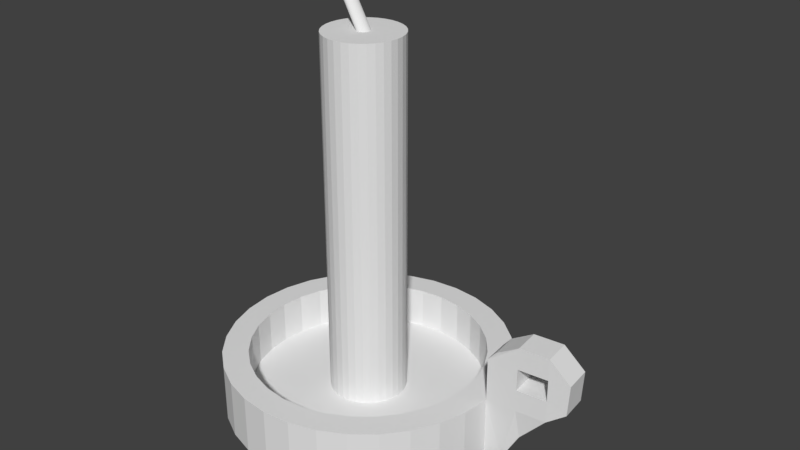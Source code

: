 # Source: candle.blend  (saved by Blender 2.77.0; exported with 4.5.12 LTS)
import bpy
from mathutils import Matrix  # noqa: F401  (used for matrix-valued properties, if any)

bpy.ops.wm.read_factory_settings(use_empty=True)
scene = bpy.context.scene
scene.name = 'Scene'

# ---- collections
col_collection_1 = bpy.data.collections.new('Collection 1'); scene.collection.children.link(col_collection_1)

# ---- world
world_world = bpy.data.worlds.new('World'); scene.world = world_world
world_world.color = (0.05088, 0.05088, 0.05088)
world_world.use_sun_shadow = False
world_world.sun_shadow_jitter_overblur = 0.0
world_world.cycles.sampling_method = 'MANUAL'

# ---- meshes
me_cylinder = bpy.data.meshes.new('Cylinder')
me_cylinder.from_pydata([(0.0, 1.0, -1.0), (0.0, 1.0, 1.0), (0.1951, 0.9808, -1.0), (0.1951, 0.9808, 1.0), (0.3827, 0.9239, -1.0), (0.3827, 0.9239, 1.0), (0.5556, 0.8315, -1.0), (0.5556, 0.8315, 1.0), (0.7071, 0.7071, -1.0), (0.7071, 0.7071, 1.0), (0.8315, 0.5556, -1.0), (0.8315, 0.5556, 1.0), (0.9239, 0.3827, -1.0), (0.9239, 0.3827, 1.0), (0.9808, 0.1951, -1.0), (0.9808, 0.1951, 1.0), (1.0, 7.55e-08, -1.0), (1.0, 7.55e-08, 1.0), (0.9808, -0.1951, -1.0), (0.9808, -0.1951, 1.0), (0.9239, -0.3827, -1.0), (0.9239, -0.3827, 1.0), (0.8315, -0.5556, -1.0), (0.8315, -0.5556, 1.0), (0.7071, -0.7071, -1.0), (0.7071, -0.7071, 1.0), (0.5556, -0.8315, -1.0), (0.5556, -0.8315, 1.0), (0.3827, -0.9239, -1.0), (0.3827, -0.9239, 1.0), (0.1951, -0.9808, -1.0), (0.1951, -0.9808, 1.0), (-3.258e-07, -1.0, -1.0), (-3.258e-07, -1.0, 1.0), (-0.1951, -0.9808, -1.0), (-0.1951, -0.9808, 1.0), (-0.3827, -0.9239, -1.0), (-0.3827, -0.9239, 1.0), (-0.5556, -0.8315, -1.0), (-0.5556, -0.8315, 1.0), (-0.7071, -0.7071, -1.0), (-0.7071, -0.7071, 1.0), (-0.8315, -0.5556, -1.0), (-0.8315, -0.5556, 1.0), (-0.9239, -0.3827, -1.0), (-0.9239, -0.3827, 1.0), (-0.9808, -0.1951, -1.0), (-0.9808, -0.1951, 1.0), (-1.0, 9.656e-07, -1.0), (-1.0, 9.656e-07, 1.0), (-0.9808, 0.1951, -1.0), (-0.9808, 0.1951, 1.0), (-0.9239, 0.3827, -1.0), (-0.9239, 0.3827, 1.0), (-0.8315, 0.5556, -1.0), (-0.8315, 0.5556, 1.0), (-0.7071, 0.7071, -1.0), (-0.7071, 0.7071, 1.0), (-0.5556, 0.8315, -1.0), (-0.5556, 0.8315, 1.0), (-0.3827, 0.9239, -1.0), (-0.3827, 0.9239, 1.0), (-0.1951, 0.9808, -1.0), (-0.1951, 0.9808, 1.0), (4.281e-07, 1.0, -8.473), (0.1951, 0.9808, -8.473), (0.3827, 0.9239, -8.473), (0.5556, 0.8315, -8.473), (0.7071, 0.7071, -8.473), (0.8315, 0.5556, -8.473), (0.9239, 0.3827, -8.473), (0.9808, 0.1951, -8.473), (1.0, 7.55e-08, -8.473), (0.9808, -0.1951, -8.473), (0.9239, -0.3827, -8.473), (0.8315, -0.5556, -8.473), (0.7071, -0.7071, -8.473), (0.5556, -0.8315, -8.473), (0.3827, -0.9239, -8.473), (0.1951, -0.9808, -8.473), (1.022e-07, -1.0, -8.473), (-0.1951, -0.9808, -8.473), (-0.3827, -0.9239, -8.473), (-0.5556, -0.8315, -8.473), (-0.7071, -0.7071, -8.473), (-0.8315, -0.5556, -8.473), (-0.9239, -0.3827, -8.473), (-0.9808, -0.1951, -8.473), (-1.0, 9.656e-07, -8.473), (-0.9808, 0.1951, -8.473), (-0.9239, 0.3827, -8.473), (-0.8315, 0.5556, -8.473), (-0.7071, 0.7071, -8.473), (-0.5556, 0.8315, -8.473), (-0.3827, 0.9239, -8.473), (-0.1951, 0.9808, -8.473), (2.539e-07, 3.069, -8.473), (0.5988, 3.01, -8.473), (1.175, 2.836, -8.473), (1.705, 2.552, -8.473), (2.17, 2.17, -8.473), (2.552, 1.705, -8.473), (2.836, 1.175, -8.473), (3.01, 0.5988, -8.473), (3.069, -3.58e-07, -8.473), (3.01, -0.5988, -8.473), (2.836, -1.175, -8.473), (2.552, -1.705, -8.473), (2.17, -2.17, -8.473), (1.705, -2.552, -8.473), (1.175, -2.836, -8.473), (0.5988, -3.01, -8.473), (-7.462e-07, -3.069, -8.473), (-0.5988, -3.01, -8.473), (-1.175, -2.836, -8.473), (-1.705, -2.552, -8.473), (-2.17, -2.17, -8.473), (-2.552, -1.705, -8.473), (-2.836, -1.175, -8.473), (-3.01, -0.5988, -8.473), (-3.069, 2.374e-06, -8.473), (-3.01, 0.5988, -8.473), (-2.836, 1.175, -8.473), (-2.552, 1.705, -8.473), (-2.17, 2.17, -8.473), (-1.705, 2.552, -8.473), (-1.175, 2.836, -8.473), (-0.5988, 3.01, -8.473), (1.907e-07, 3.069, -7.359), (0.5988, 3.01, -7.359), (1.175, 2.836, -7.359), (1.705, 2.552, -7.359), (2.17, 2.17, -7.359), (2.552, 1.705, -7.359), (2.836, 1.175, -7.359), (3.01, 0.5988, -7.359), (3.069, -3.58e-07, -7.359), (3.01, -0.5988, -7.359), (2.836, -1.175, -7.359), (2.552, -1.705, -7.359), (2.17, -2.17, -7.359), (1.705, -2.552, -7.359), (1.175, -2.836, -7.359), (0.5988, -3.01, -7.359), (-8.094e-07, -3.069, -7.359), (-0.5988, -3.01, -7.359), (-1.175, -2.836, -7.359), (-1.705, -2.552, -7.359), (-2.17, -2.17, -7.359), (-2.552, -1.705, -7.359), (-2.836, -1.175, -7.359), (-3.01, -0.5988, -7.359), (-3.069, 2.374e-06, -7.359), (-3.01, 0.5988, -7.359), (-2.836, 1.175, -7.359), (-2.552, 1.705, -7.359), (-2.17, 2.17, -7.359), (-1.705, 2.552, -7.359), (-1.175, 2.836, -7.359), (-0.5988, 3.01, -7.359), (7.862e-08, 3.737, -7.359), (0.7291, 3.665, -7.359), (1.43, 3.453, -7.359), (2.076, 3.107, -7.359), (2.643, 2.643, -7.359), (3.107, 2.076, -7.359), (3.453, 1.43, -7.359), (3.665, 0.7291, -7.359), (3.737, -5.023e-07, -7.359), (3.665, -0.7291, -7.359), (3.453, -1.43, -7.359), (3.107, -2.076, -7.359), (2.643, -2.643, -7.359), (2.076, -3.107, -7.359), (1.43, -3.453, -7.359), (0.7291, -3.665, -7.359), (-1.139e-06, -3.737, -7.359), (-0.7291, -3.665, -7.359), (-1.43, -3.453, -7.359), (-2.076, -3.107, -7.359), (-2.643, -2.643, -7.359), (-3.107, -2.076, -7.359), (-3.453, -1.43, -7.359), (-3.665, -0.7291, -7.359), (-3.737, 2.824e-06, -7.359), (-3.665, 0.7291, -7.359), (-3.453, 1.43, -7.359), (-3.107, 2.076, -7.359), (-2.643, 2.643, -7.359), (-2.076, 3.107, -7.359), (-1.43, 3.453, -7.359), (-0.7291, 3.665, -7.359), (1.418e-07, 3.737, -8.898), (0.7291, 3.665, -8.898), (1.43, 3.453, -8.898), (2.076, 3.107, -8.898), (2.643, 2.643, -8.898), (3.107, 2.076, -8.898), (3.453, 1.43, -8.898), (3.665, 0.7291, -8.898), (3.737, -5.023e-07, -8.898), (3.665, -0.7291, -8.898), (3.453, -1.43, -8.898), (3.107, -2.076, -8.898), (2.643, -2.643, -8.898), (2.076, -3.107, -8.898), (1.43, -3.453, -8.898), (0.7291, -3.665, -8.898), (-1.076e-06, -3.737, -8.898), (-0.7291, -3.665, -8.898), (-1.43, -3.453, -8.898), (-2.076, -3.107, -8.898), (-2.643, -2.643, -8.898), (-3.107, -2.076, -8.898), (-3.453, -1.43, -8.898), (-3.665, -0.7291, -8.898), (-3.737, 2.824e-06, -8.898), (-3.665, 0.7291, -8.898), (-3.453, 1.43, -8.898), (-3.107, 2.076, -8.898), (-2.643, 2.643, -8.898), (-2.076, 3.107, -8.898), (-1.43, 3.453, -8.898), (-0.7291, 3.665, -8.898), (9.634e-08, 0.1728, 1.0), (0.03372, 0.1695, 1.0), (0.06614, 0.1597, 1.0), (0.09602, 0.1437, 1.0), (0.1222, 0.1222, 1.0), (0.1437, 0.09602, 1.0), (0.1597, 0.06614, 1.0), (0.1695, 0.03372, 1.0), (0.1728, 2.528e-07, 1.0), (0.1695, -0.03372, 1.0), (0.1597, -0.06614, 1.0), (0.1437, -0.09602, 1.0), (0.1222, -0.1222, 1.0), (0.09602, -0.1437, 1.0), (0.06614, -0.1597, 1.0), (0.03372, -0.1695, 1.0), (4.003e-08, -0.1728, 1.0), (-0.03372, -0.1695, 1.0), (-0.06614, -0.1597, 1.0), (-0.09602, -0.1437, 1.0), (-0.1222, -0.1222, 1.0), (-0.1437, -0.09602, 1.0), (-0.1597, -0.06614, 1.0), (-0.1695, -0.03372, 1.0), (-0.1728, 4.066e-07, 1.0), (-0.1695, 0.03372, 1.0), (-0.1597, 0.06614, 1.0), (-0.1437, 0.09602, 1.0), (-0.1222, 0.1222, 1.0), (-0.09602, 0.1437, 1.0), (-0.06614, 0.1597, 1.0), (-0.03372, 0.1695, 1.0), (-0.7795, 0.4667, 1.802), (-0.7458, 0.4634, 1.802), (-0.7134, 0.4536, 1.802), (-0.6835, 0.4376, 1.802), (-0.6573, 0.4161, 1.802), (-0.6358, 0.3899, 1.802), (-0.6198, 0.36, 1.802), (-0.61, 0.3276, 1.802), (-0.6067, 0.2939, 1.802), (-0.61, 0.2602, 1.802), (-0.6198, 0.2278, 1.802), (-0.6358, 0.1979, 1.802), (-0.6573, 0.1717, 1.802), (-0.6835, 0.1502, 1.802), (-0.7134, 0.1342, 1.802), (-0.7458, 0.1244, 1.802), (-0.7795, 0.1211, 1.802), (-0.8132, 0.1244, 1.802), (-0.8457, 0.1342, 1.802), (-0.8755, 0.1502, 1.802), (-0.9017, 0.1717, 1.802), (-0.9232, 0.1979, 1.802), (-0.9392, 0.2278, 1.802), (-0.949, 0.2602, 1.802), (-0.9523, 0.2939, 1.802), (-0.949, 0.3276, 1.802), (-0.9392, 0.36, 1.802), (-0.9232, 0.3899, 1.802), (-0.9017, 0.4161, 1.802), (-0.8755, 0.4376, 1.802), (-0.8457, 0.4536, 1.802), (-0.8132, 0.4634, 1.802), (0.7291, 3.665, -7.359), (1.43, 3.453, -7.359), (0.7291, 3.665, -8.898), (1.43, 3.453, -8.898), (5.738, 0.9615, -6.986), (5.809, 0.2325, -6.986), (3.891, 0.7291, -5.929), (3.963, -5.023e-07, -5.929), (5.788, 0.9615, -6.159), (5.86, 0.2325, -6.159), (4.189, 0.07749, -8.898), (4.618, 0.155, -8.133), (5.311, 0.155, -7.359), (4.524, 0.07749, -7.359), (4.452, 0.8066, -7.359), (5.239, 0.8841, -7.359), (4.546, 0.8841, -8.133), (4.117, 0.8066, -8.898), (5.311, 0.155, -5.611), (4.524, 0.07749, -5.611), (4.452, 0.8066, -5.611), (5.239, 0.8841, -5.611), (3.665, 0.7291, -6.776), (3.665, 0.7291, -6.194), (3.737, -5.023e-07, -6.776), (3.737, -5.023e-07, -6.194), (4.524, 0.07749, -6.776), (4.524, 0.07749, -6.194), (5.311, 0.155, -6.776), (5.311, 0.155, -6.194), (5.239, 0.8841, -6.776), (5.239, 0.8841, -6.194), (4.452, 0.8066, -6.776), (4.452, 0.8066, -6.194)], [], [(0, 1, 3, 2), (2, 3, 5, 4), (4, 5, 7, 6), (6, 7, 9, 8), (8, 9, 11, 10), (10, 11, 13, 12), (12, 13, 15, 14), (14, 15, 17, 16), (16, 17, 19, 18), (18, 19, 21, 20), (20, 21, 23, 22), (22, 23, 25, 24), (24, 25, 27, 26), (26, 27, 29, 28), (28, 29, 31, 30), (30, 31, 33, 32), (32, 33, 35, 34), (34, 35, 37, 36), (36, 37, 39, 38), (38, 39, 41, 40), (40, 41, 43, 42), (42, 43, 45, 44), (44, 45, 47, 46), (46, 47, 49, 48), (48, 49, 51, 50), (50, 51, 53, 52), (52, 53, 55, 54), (54, 55, 57, 56), (56, 57, 59, 58), (58, 59, 61, 60), (13, 11, 229, 230), (60, 61, 63, 62), (62, 63, 1, 0), (2, 4, 66, 65), (92, 93, 125, 124), (20, 22, 75, 74), (38, 40, 84, 83), (56, 58, 93, 92), (12, 14, 71, 70), (30, 32, 80, 79), (48, 50, 89, 88), (4, 6, 67, 66), (22, 24, 76, 75), (40, 42, 85, 84), (58, 60, 94, 93), (14, 16, 72, 71), (32, 34, 81, 80), (50, 52, 90, 89), (6, 8, 68, 67), (24, 26, 77, 76), (42, 44, 86, 85), (60, 62, 95, 94), (16, 18, 73, 72), (34, 36, 82, 81), (52, 54, 91, 90), (8, 10, 69, 68), (26, 28, 78, 77), (44, 46, 87, 86), (0, 2, 65, 64), (62, 0, 64, 95), (18, 20, 74, 73), (36, 38, 83, 82), (54, 56, 92, 91), (10, 12, 70, 69), (28, 30, 79, 78), (46, 48, 88, 87), (127, 96, 128, 159), (79, 80, 112, 111), (66, 67, 99, 98), (93, 94, 126, 125), (80, 81, 113, 112), (67, 68, 100, 99), (94, 95, 127, 126), (81, 82, 114, 113), (68, 69, 101, 100), (95, 64, 96, 127), (82, 83, 115, 114), (69, 70, 102, 101), (83, 84, 116, 115), (70, 71, 103, 102), (84, 85, 117, 116), (71, 72, 104, 103), (85, 86, 118, 117), (72, 73, 105, 104), (86, 87, 119, 118), (73, 74, 106, 105), (87, 88, 120, 119), (74, 75, 107, 106), (88, 89, 121, 120), (75, 76, 108, 107), (89, 90, 122, 121), (76, 77, 109, 108), (90, 91, 123, 122), (77, 78, 110, 109), (64, 65, 97, 96), (91, 92, 124, 123), (78, 79, 111, 110), (65, 66, 98, 97), (149, 150, 182, 181), (114, 115, 147, 146), (101, 102, 134, 133), (115, 116, 148, 147), (102, 103, 135, 134), (116, 117, 149, 148), (103, 104, 136, 135), (117, 118, 150, 149), (104, 105, 137, 136), (118, 119, 151, 150), (105, 106, 138, 137), (119, 120, 152, 151), (106, 107, 139, 138), (120, 121, 153, 152), (107, 108, 140, 139), (121, 122, 154, 153), (108, 109, 141, 140), (122, 123, 155, 154), (109, 110, 142, 141), (96, 97, 129, 128), (123, 124, 156, 155), (110, 111, 143, 142), (97, 98, 130, 129), (124, 125, 157, 156), (111, 112, 144, 143), (98, 99, 131, 130), (125, 126, 158, 157), (112, 113, 145, 144), (99, 100, 132, 131), (126, 127, 159, 158), (113, 114, 146, 145), (100, 101, 133, 132), (184, 185, 217, 216), (136, 137, 169, 168), (150, 151, 183, 182), (137, 138, 170, 169), (151, 152, 184, 183), (138, 139, 171, 170), (152, 153, 185, 184), (139, 140, 172, 171), (153, 154, 186, 185), (140, 141, 173, 172), (154, 155, 187, 186), (141, 142, 174, 173), (128, 129, 161, 160), (155, 156, 188, 187), (142, 143, 175, 174), (129, 130, 162, 161), (156, 157, 189, 188), (143, 144, 176, 175), (130, 131, 163, 162), (157, 158, 190, 189), (144, 145, 177, 176), (131, 132, 164, 163), (158, 159, 191, 190), (145, 146, 178, 177), (132, 133, 165, 164), (159, 128, 160, 191), (146, 147, 179, 178), (133, 134, 166, 165), (147, 148, 180, 179), (134, 135, 167, 166), (148, 149, 181, 180), (135, 136, 168, 167), (192, 193, 194, 195, 196, 197, 198, 199, 200, 201, 202, 203, 204, 205, 206, 207, 208, 209, 210, 211, 212, 213, 214, 215, 216, 217, 218, 219, 220, 221, 222, 223), (171, 172, 204, 203), (185, 186, 218, 217), (172, 173, 205, 204), (186, 187, 219, 218), (173, 174, 206, 205), (160, 161, 193, 192), (187, 188, 220, 219), (174, 175, 207, 206), (161, 162, 289, 288), (188, 189, 221, 220), (175, 176, 208, 207), (162, 163, 195, 194), (189, 190, 222, 221), (176, 177, 209, 208), (163, 164, 196, 195), (190, 191, 223, 222), (177, 178, 210, 209), (164, 165, 197, 196), (191, 160, 192, 223), (178, 179, 211, 210), (165, 166, 198, 197), (179, 180, 212, 211), (166, 167, 199, 198), (180, 181, 213, 212), (181, 182, 214, 213), (168, 169, 201, 200), (182, 183, 215, 214), (169, 170, 202, 201), (183, 184, 216, 215), (170, 171, 203, 202), (31, 29, 238, 239), (49, 47, 247, 248), (5, 3, 225, 226), (23, 21, 234, 235), (41, 39, 243, 244), (59, 57, 252, 253), (15, 13, 230, 231), (33, 31, 239, 240), (51, 49, 248, 249), (7, 5, 226, 227), (25, 23, 235, 236), (43, 41, 244, 245), (61, 59, 253, 254), (17, 15, 231, 232), (35, 33, 240, 241), (53, 51, 249, 250), (9, 7, 227, 228), (27, 25, 236, 237), (45, 43, 245, 246), (63, 61, 254, 255), (19, 17, 232, 233), (37, 35, 241, 242), (55, 53, 250, 251), (11, 9, 228, 229), (29, 27, 237, 238), (47, 45, 246, 247), (3, 1, 224, 225), (1, 63, 255, 224), (21, 19, 233, 234), (39, 37, 242, 243), (57, 55, 251, 252), (228, 227, 259, 260), (255, 254, 286, 287), (242, 241, 273, 274), (229, 228, 260, 261), (224, 255, 287, 256), (243, 242, 274, 275), (230, 229, 261, 262), (244, 243, 275, 276), (231, 230, 262, 263), (245, 244, 276, 277), (232, 231, 263, 264), (246, 245, 277, 278), (233, 232, 264, 265), (247, 246, 278, 279), (234, 233, 265, 266), (248, 247, 279, 280), (235, 234, 266, 267), (249, 248, 280, 281), (236, 235, 267, 268), (250, 249, 281, 282), (237, 236, 268, 269), (251, 250, 282, 283), (238, 237, 269, 270), (225, 224, 256, 257), (252, 251, 283, 284), (239, 238, 270, 271), (226, 225, 257, 258), (253, 252, 284, 285), (240, 239, 271, 272), (227, 226, 258, 259), (254, 253, 285, 286), (241, 240, 272, 273), (257, 256, 287, 286, 285, 284, 283, 282, 281, 280, 279, 278, 277, 276, 275, 274, 273, 272, 271, 270, 269, 268, 267, 266, 265, 264, 263, 262, 261, 260, 259, 258), (288, 289, 291, 290), (194, 193, 290, 291), (162, 194, 291, 289), (193, 161, 288, 290), (293, 300, 303, 292), (321, 311, 294, 308), (300, 299, 304, 303), (309, 306, 297, 296), (311, 313, 295, 294), (317, 297, 306), (293, 292, 296, 297), (313, 315, 307, 295), (315, 317, 306, 307), (294, 295, 307, 308), (308, 307, 306, 309), (200, 199, 305, 298), (298, 305, 304, 299), (296, 319, 309), (319, 321, 308, 309), (199, 167, 302, 305), (305, 302, 303, 304), (168, 200, 298, 301), (301, 298, 299, 300), (303, 302, 320, 318), (321, 319, 317, 315), (292, 303, 318), (292, 318, 319, 296), (301, 300, 316, 314), (317, 319, 318, 316), (168, 301, 314, 312), (312, 314, 315, 313), (300, 293, 316), (316, 293, 297, 317), (167, 168, 312, 310), (310, 312, 313, 311), (302, 167, 310, 320), (320, 310, 311, 321), (320, 314, 316, 318), (315, 314, 320, 321)])
_uv = me_cylinder.uv_layers.new(name='UVMap')
_uv.uv.foreach_set('vector', [0.4736, 0.5544, 0.4736, 0.4369, 0.4847, 0.437, 0.4847, 0.5544, 0.4847, 0.5544, 0.4847, 0.437, 0.4951, 0.4371, 0.4951, 0.5545, 0.4951, 0.5545, 0.4951, 0.4371, 0.5046, 0.4372, 0.5046, 0.5546, 0.5046, 0.5546, 0.5046, 0.4372, 0.5126, 0.4373, 0.5126, 0.5548, 0.4317, 0.8757, 0.4317, 0.9932, 0.4236, 0.9934, 0.4236, 0.876, 0.4236, 0.876, 0.4236, 0.9934, 0.4141, 0.9936, 0.4141, 0.8761, 0.4141, 0.8761, 0.4141, 0.9936, 0.4037, 0.9937, 0.4037, 0.8762, 0.4037, 0.8762, 0.4037, 0.9937, 0.3926, 0.9937, 0.3926, 0.8763, 0.3926, 0.8763, 0.3926, 0.9937, 0.3813, 0.9937, 0.3813, 0.8763, 0.3813, 0.8763, 0.3813, 0.9937, 0.3703, 0.9937, 0.3703, 0.8762, 0.3703, 0.8762, 0.3703, 0.9937, 0.36, 0.9935, 0.36, 0.8761, 0.36, 0.8761, 0.36, 0.9935, 0.3508, 0.9934, 0.3508, 0.8759, 0.1788, 0.6723, 0.1788, 0.7181, 0.1755, 0.718, 0.1755, 0.6722, 0.1755, 0.6722, 0.1755, 0.718, 0.1717, 0.718, 0.1717, 0.6722, 0.1717, 0.6722, 0.1717, 0.718, 0.1676, 0.718, 0.1676, 0.6722, 0.1676, 0.6722, 0.1676, 0.718, 0.1633, 0.718, 0.1633, 0.6722, 0.1633, 0.6722, 0.1633, 0.718, 0.1589, 0.718, 0.1589, 0.6722, 0.1589, 0.6722, 0.1589, 0.718, 0.1546, 0.718, 0.1546, 0.6722, 0.1546, 0.6722, 0.1546, 0.718, 0.1507, 0.718, 0.1507, 0.6722, 0.1507, 0.6722, 0.1507, 0.718, 0.1472, 0.7181, 0.1472, 0.6722, 0.5934, 0.8759, 0.5934, 0.9934, 0.584, 0.9934, 0.584, 0.8759, 0.584, 0.8759, 0.584, 0.9934, 0.5736, 0.9934, 0.5736, 0.8759, 0.5736, 0.8759, 0.5736, 0.9934, 0.5626, 0.9934, 0.5626, 0.8759, 0.5626, 0.8759, 0.5626, 0.9934, 0.5513, 0.9934, 0.5513, 0.8759, 0.5513, 0.8759, 0.5513, 0.9934, 0.5403, 0.9934, 0.5403, 0.8759, 0.5403, 0.8759, 0.5403, 0.9934, 0.5299, 0.9934, 0.5299, 0.8759, 0.5299, 0.8759, 0.5299, 0.9934, 0.5205, 0.9934, 0.5205, 0.8759, 0.5205, 0.8759, 0.5205, 0.9934, 0.5126, 0.9934, 0.5126, 0.8759, 0.4317, 0.5547, 0.4317, 0.4372, 0.441, 0.4371, 0.441, 0.5545, 0.441, 0.5545, 0.441, 0.4371, 0.4514, 0.437, 0.4514, 0.5545, 0.09099, 0.8372, 0.0953, 0.8266, 0.1372, 0.8495, 0.1364, 0.8513, 0.4514, 0.5545, 0.4514, 0.437, 0.4624, 0.4369, 0.4624, 0.5544, 0.4624, 0.5544, 0.4624, 0.4369, 0.4736, 0.4369, 0.4736, 0.5544, 0.4847, 0.5544, 0.4951, 0.5545, 0.4951, 0.9934, 0.4847, 0.9933, 0.6645, 0.1834, 0.6551, 0.177, 0.7111, 0.06981, 0.7398, 0.08945, 0.3703, 0.8762, 0.36, 0.8761, 0.36, 0.4373, 0.3703, 0.4374, 0.1507, 0.6722, 0.1472, 0.6722, 0.1472, 0.501, 0.1507, 0.501, 0.4317, 0.5547, 0.441, 0.5545, 0.441, 0.9934, 0.4317, 0.9935, 0.4141, 0.8761, 0.4037, 0.8762, 0.4037, 0.4374, 0.4141, 0.4373, 0.1676, 0.6722, 0.1633, 0.6722, 0.1633, 0.501, 0.1676, 0.501, 0.5513, 0.8759, 0.5403, 0.8759, 0.5403, 0.4369, 0.5513, 0.4369, 0.4951, 0.5545, 0.5046, 0.5546, 0.5046, 0.9935, 0.4951, 0.9934, 0.36, 0.8761, 0.3508, 0.8759, 0.3508, 0.4371, 0.36, 0.4373, 0.5934, 0.8759, 0.584, 0.8759, 0.584, 0.4369, 0.5934, 0.4369, 0.441, 0.5545, 0.4514, 0.5545, 0.4514, 0.9933, 0.441, 0.9934, 0.4037, 0.8762, 0.3926, 0.8763, 0.3926, 0.4375, 0.4037, 0.4374, 0.1633, 0.6722, 0.1589, 0.6722, 0.1589, 0.501, 0.1633, 0.501, 0.5403, 0.8759, 0.5299, 0.8759, 0.5299, 0.4369, 0.5403, 0.4369, 0.5046, 0.5546, 0.5126, 0.5548, 0.5126, 0.9937, 0.5046, 0.9935, 0.1788, 0.6723, 0.1755, 0.6722, 0.1755, 0.501, 0.1788, 0.5011, 0.584, 0.8759, 0.5736, 0.8759, 0.5736, 0.4369, 0.584, 0.4369, 0.4514, 0.5545, 0.4624, 0.5544, 0.4624, 0.9933, 0.4514, 0.9933, 0.3926, 0.8763, 0.3813, 0.8763, 0.3813, 0.4375, 0.3926, 0.4375, 0.1589, 0.6722, 0.1546, 0.6722, 0.1546, 0.501, 0.1589, 0.501, 0.5299, 0.8759, 0.5205, 0.8759, 0.5205, 0.4369, 0.5299, 0.4369, 0.4317, 0.8757, 0.4236, 0.876, 0.4236, 0.4372, 0.4317, 0.4369, 0.1755, 0.6722, 0.1717, 0.6722, 0.1717, 0.501, 0.1755, 0.501, 0.5736, 0.8759, 0.5626, 0.8759, 0.5626, 0.4369, 0.5736, 0.4369, 0.4736, 0.5544, 0.4847, 0.5544, 0.4847, 0.9933, 0.4736, 0.9933, 0.4624, 0.5544, 0.4736, 0.5544, 0.4736, 0.9933, 0.4624, 0.9933, 0.3813, 0.8763, 0.3703, 0.8762, 0.3703, 0.4374, 0.3813, 0.4375, 0.1546, 0.6722, 0.1507, 0.6722, 0.1507, 0.501, 0.1546, 0.501, 0.5205, 0.8759, 0.5126, 0.8759, 0.5126, 0.4369, 0.5205, 0.4369, 0.4236, 0.876, 0.4141, 0.8761, 0.4141, 0.4373, 0.4236, 0.4372, 0.1717, 0.6722, 0.1676, 0.6722, 0.1676, 0.501, 0.1717, 0.501, 0.5626, 0.8759, 0.5513, 0.8759, 0.5513, 0.4369, 0.5626, 0.4369, 0.9993, 0.09013, 0.9992, 0.1251, 0.9353, 0.1252, 0.9353, 0.09017, 0.6224, 0.2873, 0.6337, 0.2873, 0.6453, 0.4083, 0.6108, 0.4083, 0.601, 0.177, 0.5916, 0.1834, 0.5162, 0.08945, 0.545, 0.06981, 0.6551, 0.177, 0.6447, 0.1726, 0.6792, 0.05629, 0.7111, 0.06981, 0.6337, 0.2873, 0.6447, 0.285, 0.6792, 0.4014, 0.6453, 0.4083, 0.5916, 0.1834, 0.5837, 0.1916, 0.4918, 0.1144, 0.5162, 0.08945, 0.6447, 0.1726, 0.6337, 0.1704, 0.6453, 0.04939, 0.6792, 0.05629, 0.6447, 0.285, 0.6551, 0.2806, 0.7111, 0.3878, 0.6792, 0.4014, 0.5837, 0.1916, 0.5774, 0.2011, 0.4726, 0.1438, 0.4918, 0.1144, 0.6337, 0.1704, 0.6224, 0.1704, 0.6108, 0.04939, 0.6453, 0.04939, 0.6551, 0.2806, 0.6645, 0.2742, 0.7398, 0.3682, 0.7111, 0.3878, 0.5774, 0.2011, 0.5731, 0.2118, 0.4594, 0.1765, 0.4726, 0.1438, 0.6645, 0.2742, 0.6724, 0.2661, 0.7643, 0.3432, 0.7398, 0.3682, 0.5731, 0.2118, 0.5709, 0.2231, 0.4527, 0.2112, 0.4594, 0.1765, 0.6724, 0.2661, 0.6787, 0.2565, 0.7835, 0.3138, 0.7643, 0.3432, 0.5709, 0.2231, 0.5709, 0.2346, 0.4527, 0.2465, 0.4527, 0.2112, 0.6787, 0.2565, 0.683, 0.2459, 0.7967, 0.2812, 0.7835, 0.3138, 0.5709, 0.2346, 0.5731, 0.2459, 0.4594, 0.2812, 0.4527, 0.2465, 0.683, 0.2459, 0.6852, 0.2346, 0.8034, 0.2465, 0.7967, 0.2812, 0.5731, 0.2459, 0.5774, 0.2565, 0.4726, 0.3138, 0.4594, 0.2812, 0.6852, 0.2346, 0.6852, 0.2231, 0.8034, 0.2112, 0.8034, 0.2465, 0.5774, 0.2565, 0.5837, 0.2661, 0.4918, 0.3432, 0.4726, 0.3138, 0.6852, 0.2231, 0.683, 0.2118, 0.7967, 0.1765, 0.8034, 0.2112, 0.5837, 0.2661, 0.5916, 0.2742, 0.5162, 0.3682, 0.4918, 0.3432, 0.683, 0.2118, 0.6787, 0.2011, 0.7835, 0.1438, 0.7967, 0.1765, 0.5916, 0.2742, 0.601, 0.2806, 0.545, 0.3878, 0.5162, 0.3682, 0.6787, 0.2011, 0.6724, 0.1916, 0.7643, 0.1144, 0.7835, 0.1438, 0.601, 0.2806, 0.6114, 0.285, 0.5769, 0.4014, 0.545, 0.3878, 0.6224, 0.1704, 0.6114, 0.1726, 0.5769, 0.05629, 0.6108, 0.04939, 0.6724, 0.1916, 0.6645, 0.1834, 0.7398, 0.08945, 0.7643, 0.1144, 0.6114, 0.285, 0.6224, 0.2873, 0.6108, 0.4083, 0.5769, 0.4014, 0.6114, 0.1726, 0.601, 0.177, 0.545, 0.06981, 0.5769, 0.05629, 0.796, 0.3035, 0.8093, 0.2708, 0.846, 0.2822, 0.8299, 0.322, 0.9268, 0.8008, 0.9271, 0.7712, 0.991, 0.7711, 0.9907, 0.8007, 0.9353, 0.4792, 0.9353, 0.4465, 0.9992, 0.4465, 0.9992, 0.4792, 0.9271, 0.7712, 0.9275, 0.746, 0.9914, 0.7459, 0.991, 0.7711, 0.9353, 0.4465, 0.9353, 0.4119, 0.9992, 0.4119, 0.9992, 0.4465, 0.7724, 0.6911, 0.7719, 0.6657, 0.8358, 0.6658, 0.8364, 0.6912, 0.9353, 0.4119, 0.9353, 0.3765, 0.9992, 0.3765, 0.9992, 0.4119, 0.7719, 0.6657, 0.7714, 0.6359, 0.8354, 0.6361, 0.8358, 0.6658, 0.9353, 0.3765, 0.9353, 0.3418, 0.9992, 0.3418, 0.9992, 0.3765, 0.7714, 0.6359, 0.7712, 0.6031, 0.8351, 0.6032, 0.8354, 0.6361, 0.9353, 0.3418, 0.9353, 0.3092, 0.9992, 0.3092, 0.9992, 0.3418, 0.7712, 0.6031, 0.7711, 0.5683, 0.835, 0.5684, 0.8351, 0.6032, 0.9353, 0.3092, 0.9353, 0.2798, 0.9992, 0.2798, 0.9992, 0.3092, 0.7711, 0.5683, 0.7712, 0.5329, 0.8351, 0.5331, 0.835, 0.5684, 0.9353, 0.2798, 0.9353, 0.2548, 0.9992, 0.2548, 0.9992, 0.2798, 0.7712, 0.5329, 0.7714, 0.4984, 0.8354, 0.4985, 0.8351, 0.5331, 0.9275, 1.0, 0.9271, 0.9708, 0.991, 0.9707, 0.9914, 0.9999, 0.7714, 0.4984, 0.7719, 0.466, 0.8358, 0.4661, 0.8354, 0.4985, 0.9271, 0.9708, 0.9268, 0.9383, 0.9907, 0.9382, 0.991, 0.9707, 0.9992, 0.1251, 0.9993, 0.1604, 0.9353, 0.1605, 0.9353, 0.1252, 0.7719, 0.466, 0.7724, 0.4369, 0.8364, 0.4371, 0.8358, 0.4661, 0.9268, 0.9383, 0.9266, 0.9037, 0.9905, 0.9036, 0.9907, 0.9382, 0.9993, 0.1604, 0.9994, 0.1947, 0.9355, 0.1947, 0.9353, 0.1605, 1.0, 0.0, 0.9997, 0.02634, 0.9357, 0.02638, 0.936, 4.126e-05, 0.9266, 0.9037, 0.9265, 0.8683, 0.9904, 0.8682, 0.9905, 0.9036, 0.9994, 0.1947, 0.9997, 0.2265, 0.9357, 0.2265, 0.9355, 0.1947, 0.9997, 0.02634, 0.9994, 0.05678, 0.9355, 0.05682, 0.9357, 0.02638, 0.9265, 0.8683, 0.9266, 0.8336, 0.9905, 0.8335, 0.9904, 0.8682, 0.9997, 0.2265, 1.0, 0.2548, 0.936, 0.2548, 0.9357, 0.2265, 0.9994, 0.05678, 0.9993, 0.09013, 0.9353, 0.09017, 0.9355, 0.05682, 0.9266, 0.8336, 0.9268, 0.8008, 0.9907, 0.8007, 0.9905, 0.8335, 0.9353, 0.5086, 0.9353, 0.4792, 0.9992, 0.4792, 0.9992, 0.5086, 0.7711, 0.5977, 0.7711, 0.6399, 0.6827, 0.6399, 0.6827, 0.5977, 0.4652, 0.2361, 0.472, 0.2708, 0.4353, 0.2822, 0.4271, 0.24, 0.8093, 0.2708, 0.816, 0.2361, 0.8542, 0.24, 0.846, 0.2822, 0.472, 0.2708, 0.4852, 0.3035, 0.4514, 0.322, 0.4353, 0.2822, 0.816, 0.2361, 0.816, 0.2008, 0.8542, 0.197, 0.8542, 0.24, 0.4852, 0.3035, 0.5044, 0.3329, 0.4748, 0.3577, 0.4514, 0.322, 0.816, 0.2008, 0.8093, 0.1661, 0.846, 0.1547, 0.8542, 0.197, 0.5044, 0.3329, 0.5288, 0.3578, 0.5045, 0.3882, 0.4748, 0.3577, 0.8093, 0.1661, 0.796, 0.1335, 0.8299, 0.115, 0.846, 0.1547, 0.5288, 0.3578, 0.5575, 0.3775, 0.5395, 0.4121, 0.5045, 0.3882, 0.796, 0.1335, 0.7769, 0.1041, 0.8065, 0.0792, 0.8299, 0.115, 0.5575, 0.3775, 0.5895, 0.391, 0.5783, 0.4285, 0.5395, 0.4121, 0.6233, 0.03903, 0.5895, 0.04593, 0.5783, 0.008396, 0.6196, 1.401e-08, 0.7769, 0.1041, 0.7524, 0.07909, 0.7767, 0.04877, 0.8065, 0.0792, 0.5895, 0.391, 0.6233, 0.3979, 0.6196, 0.4369, 0.5783, 0.4285, 0.5895, 0.04593, 0.5575, 0.05945, 0.5395, 0.02486, 0.5783, 0.008396, 0.7524, 0.07909, 0.7237, 0.05945, 0.7418, 0.02486, 0.7767, 0.04877, 0.6233, 0.3979, 0.6579, 0.3979, 0.6617, 0.4369, 0.6196, 0.4369, 0.5575, 0.05945, 0.5288, 0.07909, 0.5045, 0.04877, 0.5395, 0.02486, 0.7237, 0.05945, 0.6918, 0.04593, 0.7029, 0.008396, 0.7418, 0.02486, 0.6579, 0.3979, 0.6918, 0.391, 0.7029, 0.4285, 0.6617, 0.4369, 0.5288, 0.07909, 0.5044, 0.1041, 0.4748, 0.0792, 0.5045, 0.04877, 0.6918, 0.04593, 0.6579, 0.03903, 0.6616, 0.0, 0.7029, 0.008396, 0.6918, 0.391, 0.7237, 0.3775, 0.7418, 0.4121, 0.7029, 0.4285, 0.5044, 0.1041, 0.4852, 0.1335, 0.4514, 0.115, 0.4748, 0.0792, 0.6579, 0.03903, 0.6233, 0.03903, 0.6196, 1.401e-08, 0.6616, 0.0, 0.7237, 0.3775, 0.7524, 0.3578, 0.7767, 0.3882, 0.7418, 0.4121, 0.4852, 0.1335, 0.472, 0.1661, 0.4353, 0.1547, 0.4514, 0.115, 0.7524, 0.3578, 0.7769, 0.3329, 0.8065, 0.3577, 0.7767, 0.3882, 0.472, 0.1661, 0.4652, 0.2008, 0.4271, 0.197, 0.4353, 0.1547, 0.7769, 0.3329, 0.796, 0.3035, 0.8299, 0.322, 0.8065, 0.3577, 0.4652, 0.2008, 0.4652, 0.2361, 0.4271, 0.24, 0.4271, 0.197, 0.4567, 0.3117, 0.4412, 0.2736, 0.4333, 0.2331, 0.4333, 0.1918, 0.4412, 0.1513, 0.4567, 0.1132, 0.4791, 0.07882, 0.5076, 0.04962, 0.5412, 0.02668, 0.5785, 0.01088, 0.618, 0.002825, 0.6584, 0.002825, 0.698, 0.01088, 0.7353, 0.02668, 0.7688, 0.04962, 0.7974, 0.07882, 0.8198, 0.1132, 0.8353, 0.1513, 0.8431, 0.1918, 0.8431, 0.2331, 0.8353, 0.2736, 0.8198, 0.3117, 0.7974, 0.3461, 0.7688, 0.3753, 0.7353, 0.3982, 0.698, 0.414, 0.6584, 0.4221, 0.618, 0.4221, 0.5785, 0.414, 0.5412, 0.3982, 0.5076, 0.3753, 0.4791, 0.3461, 0.8868, 0.756, 0.8872, 0.7206, 0.9755, 0.7199, 0.9752, 0.7552, 0.7711, 0.6399, 0.7711, 0.6797, 0.6827, 0.6797, 0.6827, 0.6399, 0.6827, 0.4369, 0.6823, 0.469, 0.5939, 0.4691, 0.5943, 0.437, 0.7711, 0.6797, 0.7711, 0.7155, 0.6827, 0.7155, 0.6827, 0.6797, 0.6823, 0.469, 0.682, 0.5061, 0.5936, 0.5061, 0.5939, 0.4691, 0.5936, 0.7895, 0.5939, 0.7472, 0.6822, 0.7475, 0.6819, 0.7898, 0.7711, 0.7155, 0.7711, 0.7459, 0.6827, 0.7459, 0.6827, 0.7155, 0.682, 0.5061, 0.6818, 0.5467, 0.5935, 0.5467, 0.5936, 0.5061, 0.0, 0.0, 0.0, 0.0, 0.0, 0.0, 0.0, 0.0, 0.5939, 0.9498, 0.5936, 0.9142, 0.6819, 0.9146, 0.6822, 0.9501, 0.6818, 0.5467, 0.6818, 0.5893, 0.5934, 0.5893, 0.5935, 0.5467, 0.8364, 0.5998, 0.8716, 0.6003, 0.8716, 0.6907, 0.8364, 0.6902, 0.5936, 0.9142, 0.5934, 0.8746, 0.6818, 0.875, 0.6819, 0.9146, 0.6818, 0.5893, 0.6818, 0.6323, 0.5935, 0.6323, 0.5934, 0.5893, 0.8716, 0.6003, 0.9016, 0.6008, 0.9016, 0.6912, 0.8716, 0.6907, 0.5934, 0.8746, 0.5934, 0.8325, 0.6818, 0.8329, 0.6818, 0.875, 0.6818, 0.6323, 0.682, 0.6739, 0.5936, 0.674, 0.5935, 0.6323, 0.8439, 0.7131, 0.8443, 0.744, 0.756, 0.7431, 0.7555, 0.7121, 0.5934, 0.8325, 0.5936, 0.7895, 0.6819, 0.7898, 0.6818, 0.8329, 0.682, 0.6739, 0.6823, 0.7127, 0.5939, 0.7128, 0.5936, 0.674, 0.8443, 0.744, 0.8446, 0.7802, 0.7562, 0.7793, 0.756, 0.7431, 0.6823, 0.7127, 0.6827, 0.7471, 0.5943, 0.7472, 0.5939, 0.7128, 0.8446, 0.7802, 0.8446, 0.8203, 0.7562, 0.8193, 0.7562, 0.7793, 0.7711, 0.4369, 0.7711, 0.4727, 0.6827, 0.4727, 0.6827, 0.4369, 0.7711, 0.4727, 0.7711, 0.5125, 0.6827, 0.5125, 0.6827, 0.4727, 0.8872, 0.8805, 0.8868, 0.8375, 0.9752, 0.8368, 0.9755, 0.8798, 0.7711, 0.5125, 0.7711, 0.5547, 0.6827, 0.5547, 0.6827, 0.5125, 0.8868, 0.8375, 0.8867, 0.7955, 0.9751, 0.7947, 0.9752, 0.8368, 0.7711, 0.5547, 0.7711, 0.5977, 0.6827, 0.5977, 0.6827, 0.5547, 0.8867, 0.7955, 0.8868, 0.756, 0.9752, 0.7552, 0.9751, 0.7947, 0.1403, 0.9127, 0.1293, 0.9105, 0.1431, 0.864, 0.145, 0.8644, 0.2031, 0.8485, 0.2031, 0.86, 0.1558, 0.8553, 0.1558, 0.8533, 0.1189, 0.8025, 0.1293, 0.7981, 0.1431, 0.8446, 0.1413, 0.8453, 0.1016, 0.8915, 0.0953, 0.882, 0.1372, 0.8591, 0.1383, 0.8607, 0.1903, 0.8915, 0.1824, 0.8997, 0.1522, 0.8621, 0.1536, 0.8607, 0.173, 0.8025, 0.1824, 0.8089, 0.1522, 0.8464, 0.1506, 0.8453, 0.0888, 0.8485, 0.09099, 0.8372, 0.1364, 0.8513, 0.1361, 0.8533, 0.1516, 0.9127, 0.1403, 0.9127, 0.145, 0.8644, 0.1469, 0.8644, 0.2009, 0.8372, 0.2031, 0.8485, 0.1558, 0.8533, 0.1554, 0.8513, 0.1095, 0.8089, 0.1189, 0.8025, 0.1413, 0.8453, 0.1396, 0.8464, 0.1095, 0.8997, 0.1016, 0.8915, 0.1383, 0.8607, 0.1396, 0.8621, 0.1966, 0.882, 0.1903, 0.8915, 0.1536, 0.8607, 0.1547, 0.8591, 0.1626, 0.7981, 0.173, 0.8025, 0.1506, 0.8453, 0.1488, 0.8446, 0.0888, 0.86, 0.0888, 0.8485, 0.1361, 0.8533, 0.1361, 0.8553, 0.1626, 0.9105, 0.1516, 0.9127, 0.1469, 0.8644, 0.1488, 0.864, 0.1966, 0.8266, 0.2009, 0.8372, 0.1554, 0.8513, 0.1547, 0.8495, 0.1016, 0.817, 0.1095, 0.8089, 0.1396, 0.8464, 0.1383, 0.8478, 0.1189, 0.9061, 0.1095, 0.8997, 0.1396, 0.8621, 0.1413, 0.8632, 0.2009, 0.8713, 0.1966, 0.882, 0.1547, 0.8591, 0.1554, 0.8572, 0.1516, 0.7958, 0.1626, 0.7981, 0.1488, 0.8446, 0.1469, 0.8442, 0.09099, 0.8713, 0.0888, 0.86, 0.1361, 0.8553, 0.1364, 0.8572, 0.173, 0.9061, 0.1626, 0.9105, 0.1488, 0.864, 0.1506, 0.8632, 0.1903, 0.817, 0.1966, 0.8266, 0.1547, 0.8495, 0.1536, 0.8478, 0.0953, 0.8266, 0.1016, 0.817, 0.1383, 0.8478, 0.1372, 0.8495, 0.1293, 0.9105, 0.1189, 0.9061, 0.1413, 0.8632, 0.1431, 0.864, 0.2031, 0.86, 0.2009, 0.8713, 0.1554, 0.8572, 0.1558, 0.8553, 0.1293, 0.7981, 0.1403, 0.7958, 0.145, 0.8442, 0.1431, 0.8446, 0.1403, 0.7958, 0.1516, 0.7958, 0.1469, 0.8442, 0.145, 0.8442, 0.0953, 0.882, 0.09099, 0.8713, 0.1364, 0.8572, 0.1372, 0.8591, 0.1824, 0.8997, 0.173, 0.9061, 0.1506, 0.8632, 0.1522, 0.8621, 0.1824, 0.8089, 0.1903, 0.817, 0.1536, 0.8478, 0.1522, 0.8464, 0.335, 0.7958, 0.336, 0.7968, 0.336, 0.8616, 0.335, 0.8606, 0.3413, 0.8019, 0.3427, 0.8032, 0.3427, 0.868, 0.3413, 0.8667, 0.8387, 0.4436, 0.8401, 0.4422, 0.8401, 0.5086, 0.8387, 0.5099, 0.8505, 0.4384, 0.8519, 0.4388, 0.8519, 0.4866, 0.8505, 0.4862, 0.3398, 0.8005, 0.3413, 0.8019, 0.3413, 0.8667, 0.3398, 0.8654, 0.8375, 0.4448, 0.8387, 0.4436, 0.8387, 0.5099, 0.8375, 0.5112, 0.8489, 0.438, 0.8505, 0.4384, 0.8505, 0.4862, 0.8489, 0.4858, 0.8364, 0.446, 0.8375, 0.4448, 0.8375, 0.5112, 0.8364, 0.5123, 0.8472, 0.4375, 0.8489, 0.438, 0.8489, 0.4858, 0.8472, 0.4853, 0.3491, 0.7965, 0.3506, 0.7958, 0.3506, 0.8477, 0.3491, 0.8484, 0.8453, 0.4369, 0.8472, 0.4375, 0.8472, 0.4853, 0.8453, 0.4848, 0.3475, 0.7973, 0.3491, 0.7965, 0.3491, 0.8484, 0.3475, 0.8491, 0.1364, 0.8572, 0.1361, 0.8553, 0.1787, 0.8336, 0.1791, 0.8356, 0.3458, 0.7981, 0.3475, 0.7973, 0.3475, 0.8491, 0.3458, 0.85, 0.1372, 0.8591, 0.1364, 0.8572, 0.1791, 0.8356, 0.1798, 0.8374, 0.344, 0.7989, 0.3458, 0.7981, 0.3458, 0.85, 0.344, 0.8508, 0.1383, 0.8607, 0.1372, 0.8591, 0.1798, 0.8374, 0.1809, 0.839, 0.3424, 0.871, 0.3442, 0.8705, 0.3442, 0.9195, 0.3424, 0.92, 0.1396, 0.8621, 0.1383, 0.8607, 0.1809, 0.839, 0.1823, 0.8405, 0.3404, 0.8712, 0.3424, 0.871, 0.3424, 0.92, 0.3404, 0.9201, 0.1413, 0.8632, 0.1396, 0.8621, 0.1823, 0.8405, 0.1839, 0.8416, 0.3385, 0.8709, 0.3404, 0.8712, 0.3404, 0.9201, 0.3385, 0.9198, 0.8441, 0.4381, 0.8453, 0.4369, 0.8453, 0.5033, 0.8441, 0.5045, 0.3384, 0.7992, 0.3398, 0.8005, 0.3398, 0.8654, 0.3384, 0.864, 0.3366, 0.8703, 0.3385, 0.8709, 0.3385, 0.9198, 0.3366, 0.9192, 0.8428, 0.4394, 0.8441, 0.4381, 0.8441, 0.5045, 0.8428, 0.5058, 0.3371, 0.7979, 0.3384, 0.7992, 0.3384, 0.864, 0.3371, 0.8628, 0.335, 0.8693, 0.3366, 0.8703, 0.3366, 0.9192, 0.335, 0.9182, 0.8414, 0.4408, 0.8428, 0.4394, 0.8428, 0.5058, 0.8414, 0.5072, 0.336, 0.7968, 0.3371, 0.7979, 0.3371, 0.8628, 0.336, 0.8616, 0.3427, 0.8032, 0.344, 0.8045, 0.344, 0.8693, 0.3427, 0.868, 0.8401, 0.4422, 0.8414, 0.4408, 0.8414, 0.5072, 0.8401, 0.5086, 0.1857, 0.8229, 0.1876, 0.8225, 0.1896, 0.8225, 0.1915, 0.8229, 0.1933, 0.8237, 0.1949, 0.8248, 0.1963, 0.8262, 0.1974, 0.8278, 0.1981, 0.8297, 0.1985, 0.8316, 0.1985, 0.8336, 0.1981, 0.8356, 0.1974, 0.8374, 0.1963, 0.839, 0.1949, 0.8405, 0.1933, 0.8416, 0.1915, 0.8423, 0.1896, 0.8427, 0.1876, 0.8427, 0.1857, 0.8423, 0.1839, 0.8416, 0.1823, 0.8405, 0.1809, 0.839, 0.1798, 0.8374, 0.1791, 0.8356, 0.1787, 0.8336, 0.1787, 0.8316, 0.1791, 0.8297, 0.1798, 0.8278, 0.1809, 0.8262, 0.1823, 0.8248, 0.1839, 0.8237, 0.7989, 0.8203, 0.8379, 0.8206, 0.8379, 0.911, 0.7989, 0.9107, 0.0, 0.0, 0.0, 0.0, 0.0, 0.0, 0.0, 0.0, 0.0, 0.0, 0.0, 0.0, 0.0, 0.0, 0.0, 0.0, 0.0, 0.0, 0.0, 0.0, 0.0, 0.0, 0.0, 0.0, 0.9016, 0.6984, 0.9305, 0.6967, 0.9305, 0.7398, 0.9016, 0.7414, 0.7599, 0.9047, 0.8053, 0.9047, 0.7924, 0.9203, 0.7599, 0.9389, 0.9444, 0.6041, 0.9428, 0.6508, 0.9016, 0.6464, 0.9032, 0.5998, 0.8866, 0.7446, 0.8446, 0.7453, 0.8453, 0.7129, 0.8874, 0.7121, 0.7989, 0.8358, 0.7568, 0.8358, 0.7555, 0.8203, 0.7976, 0.8203, 0.8366, 0.7801, 0.8053, 0.778, 0.8366, 0.7459, 0.7711, 0.6912, 0.8125, 0.6912, 0.8125, 0.7399, 0.7711, 0.7399, 0.9265, 0.7803, 0.8815, 0.7802, 0.8815, 0.746, 0.9135, 0.7647, 0.8815, 0.7802, 0.8366, 0.7801, 0.8366, 0.7459, 0.8815, 0.746, 0.8867, 0.8243, 0.8446, 0.8251, 0.8453, 0.7917, 0.8874, 0.791, 0.8874, 0.791, 0.8453, 0.7917, 0.8446, 0.7453, 0.8866, 0.7446, 0.5412, 0.02668, 0.5076, 0.04962, 0.4921, 0.02921, 0.5257, 0.006267, 0.9444, 0.6967, 0.9032, 0.6924, 0.9016, 0.6464, 0.9428, 0.6508, 0.6827, 0.9068, 0.7145, 0.9047, 0.7145, 0.939, 0.7145, 0.9047, 0.7599, 0.9047, 0.7599, 0.9389, 0.7145, 0.939, 0.8053, 0.7459, 0.8053, 0.8363, 0.7599, 0.8363, 0.779, 0.7459, 0.779, 0.7459, 0.7599, 0.8363, 0.7145, 0.8363, 0.7541, 0.7909, 0.9265, 0.8487, 0.9265, 0.9391, 0.9007, 0.9391, 0.8815, 0.8486, 0.8815, 0.8486, 0.9007, 0.9391, 0.8763, 0.8941, 0.8366, 0.8485, 0.7145, 0.8363, 0.7599, 0.8363, 0.7599, 0.8705, 0.7145, 0.8705, 0.8545, 0.6912, 0.8545, 0.7377, 0.8125, 0.7377, 0.8125, 0.6912, 0.6856, 0.8582, 0.7145, 0.8363, 0.7145, 0.8705, 0.6856, 0.8582, 0.7145, 0.8705, 0.7145, 0.9047, 0.6827, 0.9068, 0.8815, 0.8486, 0.8366, 0.8485, 0.8366, 0.8143, 0.8815, 0.8144, 0.8364, 0.5998, 0.8364, 0.5568, 0.8698, 0.5568, 0.8698, 0.5998, 0.9265, 0.8487, 0.8815, 0.8486, 0.8815, 0.8144, 0.9265, 0.8145, 0.9265, 0.8145, 0.8815, 0.8144, 0.8815, 0.7802, 0.9265, 0.7803, 0.8366, 0.8485, 0.8082, 0.8266, 0.8366, 0.8143, 0.8366, 0.8143, 0.8082, 0.8266, 0.8053, 0.778, 0.8366, 0.7801, 0.7989, 0.9043, 0.7568, 0.9043, 0.7568, 0.8701, 0.7989, 0.8701, 0.7989, 0.8701, 0.7568, 0.8701, 0.7568, 0.8358, 0.7989, 0.8358, 0.7599, 0.8363, 0.8053, 0.8363, 0.8053, 0.8705, 0.7599, 0.8705, 0.7599, 0.8705, 0.8053, 0.8705, 0.8053, 0.9047, 0.7599, 0.9047, 0.8966, 0.7377, 0.8545, 0.7377, 0.8545, 0.6912, 0.8966, 0.6912, 0.9033, 0.5993, 0.8698, 0.5991, 0.8698, 0.5568, 0.9033, 0.5569])
me_cylinder.use_remesh_preserve_volume = False
me_cylinder.use_remesh_preserve_attributes = False
me_cylinder.use_mirror_vertex_groups = False
me_cylinder.update()

# ---- objects
ob_cylinder = bpy.data.objects.new('Cylinder', me_cylinder)

# ---- transforms, parenting, visibility, modifiers, constraints
ob_cylinder.location = (0.0, 0.0, 1.0)
ob_cylinder.scale = (0.1086, 0.1086, 0.1086)
ob_cylinder.lineart.crease_threshold = 0.0

# ---- collection membership
col_collection_1.objects.link(ob_cylinder)

# ---- scene / render settings (as saved in the file)
scene.frame_start = 1; scene.frame_end = 250; scene.frame_set(1)
scene.render.engine = 'BLENDER_EEVEE_NEXT'
scene.render.resolution_percentage = 50
scene.render.dither_intensity = 0.0
scene.cycles.use_denoising = False
scene.cycles.samples = 128
scene.cycles.sampling_pattern = 'TABULATED_SOBOL'
scene.cycles.light_sampling_threshold = 0.0
scene.cycles.use_adaptive_sampling = False
scene.cycles.use_light_tree = False
scene.cycles.blur_glossy = 0.0
scene.cycles.sample_clamp_indirect = 0.0
scene.view_settings.view_transform = 'Standard'
bpy.context.view_layer.update()

# ---- added for rendering (the .blend has no active camera and no usable light): camera, sun
cam_auto = bpy.data.cameras.new('AutoCamera')
cam_auto.lens = 50.0
cam_auto.sensor_width = 36.0
cam_auto.clip_end = 1000.0
ob_auto_camera = bpy.data.objects.new('AutoCamera', cam_auto)
scene.collection.objects.link(ob_auto_camera)
ob_auto_camera.location = (1.74368, -1.95405, 1.91727)
ob_auto_camera.rotation_euler = (1.09748, -7.21219e-08, 0.694738)
scene.camera = ob_auto_camera
light_auto_sun = bpy.data.lights.new('AutoSun', 'SUN')
light_auto_sun.energy = 3.0
light_auto_sun.angle = 0.0523599
ob_auto_sun = bpy.data.objects.new('AutoSun', light_auto_sun)
scene.collection.objects.link(ob_auto_sun)
ob_auto_sun.rotation_euler = (0.872665, 0.174533, 0.523599)
bpy.context.view_layer.update()
